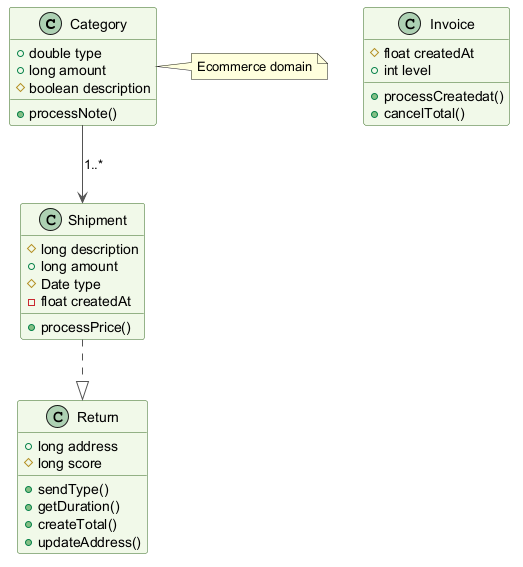

The diagram above was rendered by PlantUML. Its source (embedded in the PNG):
@startuml
skinparam backgroundColor #FFFFFF
skinparam classBackgroundColor #F1F8E9
skinparam classBorderColor #33691E
skinparam ArrowColor #555555
class Category {
  +double type
  +long amount
  #boolean description
  +processNote()
}
class Invoice {
  #float createdAt
  +int level
  +processCreatedat()
  +cancelTotal()
}
class Return {
  +long address
  #long score
  +sendType()
  +getDuration()
  +createTotal()
  +updateAddress()
}
class Shipment {
  #long description
  +long amount
  #Date type
  -float createdAt
  +processPrice()
}
Category --> Shipment : "1..*"
Shipment ..|> Return
note right of Category : Ecommerce domain
@enduml